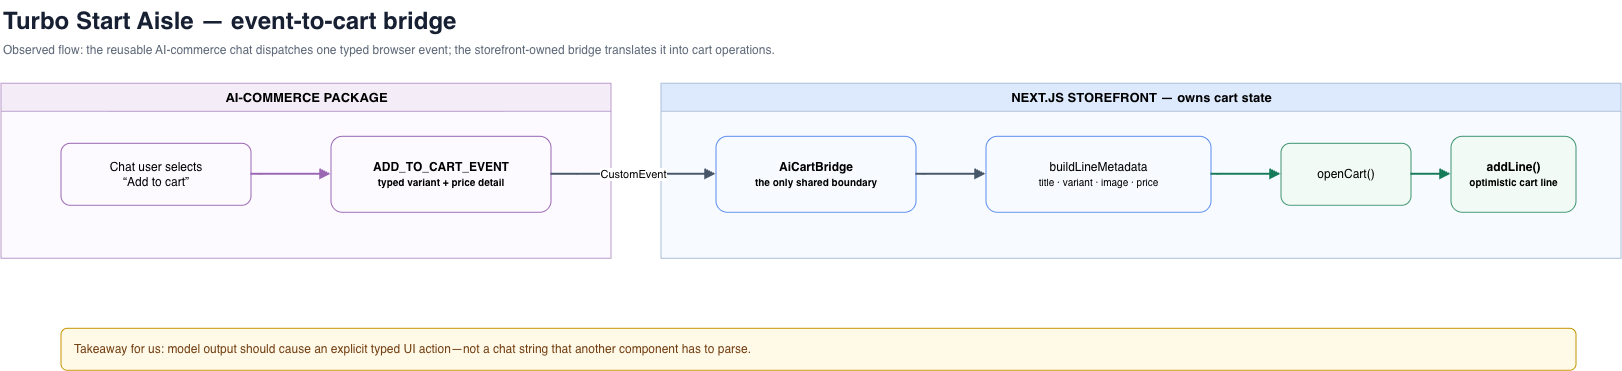

The diagram above was exported from draw.io. Its source (the exported page's mxGraphModel, read from the mxfile embedded in the PNG):
<mxGraphModel dx="1720" dy="1227" grid="1" gridSize="10" guides="1" tooltips="1" connect="1" arrows="1" fold="1" page="0" pageScale="1" pageWidth="1700" pageHeight="650" math="0" shadow="0">
  <root>
    <mxCell id="0" />
    <mxCell id="1" parent="0" />
    <mxCell id="t" parent="1" style="text;html=1;strokeColor=none;fillColor=none;align=left;fontSize=24;fontStyle=1;fontColor=#172033;" value="Turbo Start Aisle — event-to-cart bridge" vertex="1">
      <mxGeometry height="34" width="1000" x="40" y="22" as="geometry" />
    </mxCell>
    <mxCell id="s" parent="1" style="text;html=1;strokeColor=none;fillColor=none;align=left;fontSize=12;fontColor=#5D6878;" value="Observed flow: the reusable AI-commerce chat dispatches one typed browser event; the storefront-owned bridge translates it into cart operations." vertex="1">
      <mxGeometry height="22" width="1400" x="40" y="58" as="geometry" />
    </mxCell>
    <mxCell id="chat" parent="1" style="swimlane;html=1;startSize=28;fillColor=#F4EDF8;swimlaneFillColor=#FCFAFF;strokeColor=#B99ACB;fontStyle=1;fontSize=13;" value="AI-COMMERCE PACKAGE" vertex="1">
      <mxGeometry height="175" width="610" x="40" y="105" as="geometry" />
    </mxCell>
    <mxCell id="store" parent="1" style="swimlane;html=1;startSize=28;fillColor=#DDEAFE;swimlaneFillColor=#F7FAFF;strokeColor=#AABDD8;fontStyle=1;fontSize=13;" value="NEXT.JS STOREFRONT — owns cart state" vertex="1">
      <mxGeometry height="175" width="960" x="700" y="105" as="geometry" />
    </mxCell>
    <mxCell id="a" parent="1" style="rounded=1;whiteSpace=wrap;html=1;fillColor=#FCFAFF;strokeColor=#9A66B3;fontSize=12;" value="Chat user selects&lt;br&gt;“Add to cart”" vertex="1">
      <mxGeometry height="62" width="190" x="100" y="165" as="geometry" />
    </mxCell>
    <mxCell id="b" parent="1" style="rounded=1;whiteSpace=wrap;html=1;fillColor=#FCFAFF;strokeColor=#9A66B3;fontSize=12;fontStyle=1;" value="ADD_TO_CART_EVENT&lt;br&gt;&lt;font style=&quot;font-size:10px&quot;&gt;typed variant + price detail&lt;/font&gt;" vertex="1">
      <mxGeometry height="76" width="220" x="370" y="158" as="geometry" />
    </mxCell>
    <mxCell id="c" parent="1" style="rounded=1;whiteSpace=wrap;html=1;fillColor=#F7FAFF;strokeColor=#5B8DEF;fontSize=12;fontStyle=1;" value="AiCartBridge&lt;br&gt;&lt;font style=&quot;font-size:10px&quot;&gt;the only shared boundary&lt;/font&gt;" vertex="1">
      <mxGeometry height="76" width="200" x="755" y="158" as="geometry" />
    </mxCell>
    <mxCell id="d" parent="1" style="rounded=1;whiteSpace=wrap;html=1;fillColor=#F7FAFF;strokeColor=#5B8DEF;fontSize=12;" value="buildLineMetadata&lt;br&gt;&lt;font style=&quot;font-size:10px&quot;&gt;title · variant · image · price&lt;/font&gt;" vertex="1">
      <mxGeometry height="76" width="225" x="1025" y="158" as="geometry" />
    </mxCell>
    <mxCell id="e" parent="1" style="rounded=1;whiteSpace=wrap;html=1;fillColor=#F2FAF5;strokeColor=#3D9470;fontSize=12;" value="openCart()" vertex="1">
      <mxGeometry height="62" width="130" x="1320" y="165" as="geometry" />
    </mxCell>
    <mxCell id="f" parent="1" style="rounded=1;whiteSpace=wrap;html=1;fillColor=#F2FAF5;strokeColor=#3D9470;fontSize=12;fontStyle=1;" value="addLine()&lt;br&gt;&lt;font style=&quot;font-size:10px&quot;&gt;optimistic cart line&lt;/font&gt;" vertex="1">
      <mxGeometry height="76" width="125" x="1490" y="158" as="geometry" />
    </mxCell>
    <mxCell id="n" parent="1" style="rounded=1;whiteSpace=wrap;html=1;align=left;spacingLeft=12;fillColor=#FFF9E7;strokeColor=#C79400;fontColor=#713F12;fontSize=12;" value="Takeaway for us: model output should cause an explicit typed UI action—not a chat string that another component has to parse." vertex="1">
      <mxGeometry height="42" width="1515" x="100" y="350" as="geometry" />
    </mxCell>
    <mxCell id="e1" edge="1" parent="1" source="a" style="edgeStyle=orthogonalEdgeStyle;html=1;endArrow=block;endFill=1;strokeColor=#9A66B3;strokeWidth=2;" target="b">
      <mxGeometry relative="1" as="geometry" />
    </mxCell>
    <mxCell id="e2" edge="1" parent="1" source="b" style="edgeStyle=orthogonalEdgeStyle;html=1;endArrow=block;endFill=1;strokeColor=#475569;strokeWidth=2;fontSize=11;labelBackgroundColor=#FFFFFF;" target="c" value="CustomEvent">
      <mxGeometry relative="1" as="geometry" />
    </mxCell>
    <mxCell id="e3" edge="1" parent="1" source="c" style="edgeStyle=orthogonalEdgeStyle;html=1;endArrow=block;endFill=1;strokeColor=#475569;strokeWidth=2;" target="d">
      <mxGeometry relative="1" as="geometry" />
    </mxCell>
    <mxCell id="e4" edge="1" parent="1" source="d" style="edgeStyle=orthogonalEdgeStyle;html=1;endArrow=block;endFill=1;strokeColor=#147A58;strokeWidth=2;" target="e">
      <mxGeometry relative="1" as="geometry" />
    </mxCell>
    <mxCell id="e5" edge="1" parent="1" source="e" style="edgeStyle=orthogonalEdgeStyle;html=1;endArrow=block;endFill=1;strokeColor=#147A58;strokeWidth=2;" target="f">
      <mxGeometry relative="1" as="geometry" />
    </mxCell>
  </root>
</mxGraphModel>